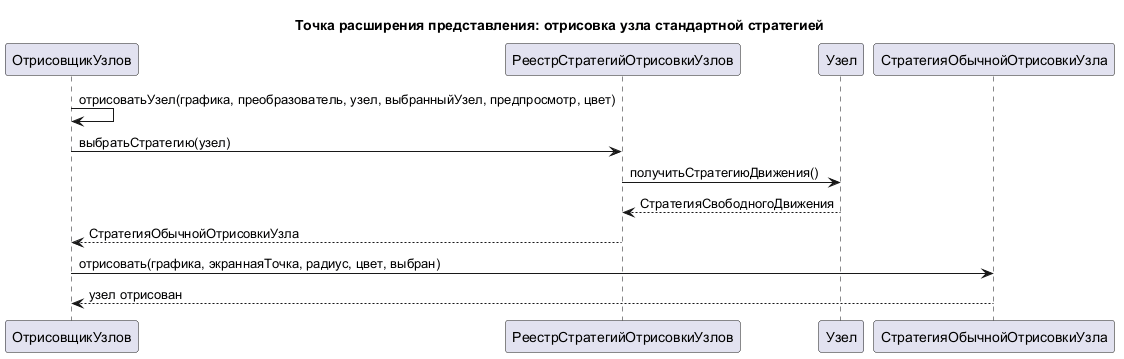

The diagram above was rendered by PlantUML. Its source (embedded in the PNG):
@startuml
title Точка расширения представления: отрисовка узла стандартной стратегией

participant "ОтрисовщикУзлов" as ОтрисовщикУзлов
participant "РеестрСтратегийОтрисовкиУзлов" as Реестр
participant "Узел" as Узел
participant "СтратегияОбычнойОтрисовкиУзла" as ОбычнаяСтратегия

ОтрисовщикУзлов -> ОтрисовщикУзлов : отрисоватьУзел(графика, преобразователь, узел, выбранныйУзел, предпросмотр, цвет)
ОтрисовщикУзлов -> Реестр : выбратьСтратегию(узел)
Реестр -> Узел : получитьСтратегиюДвижения()
Узел --> Реестр : СтратегияСвободногоДвижения
Реестр --> ОтрисовщикУзлов : СтратегияОбычнойОтрисовкиУзла
ОтрисовщикУзлов -> ОбычнаяСтратегия : отрисовать(графика, экраннаяТочка, радиус, цвет, выбран)
ОбычнаяСтратегия --> ОтрисовщикУзлов : узел отрисован

@enduml